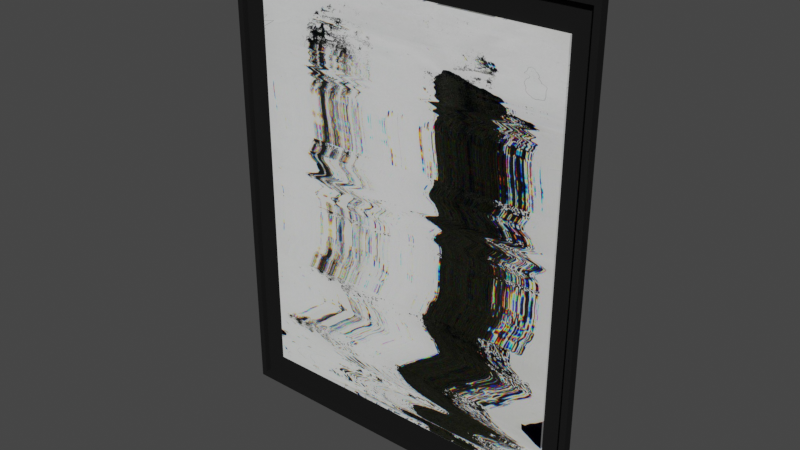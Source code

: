 # Source: Wall_Art_3.blend  (saved by Blender 2.91.10; exported with 4.5.12 LTS)
import bpy
from mathutils import Matrix  # noqa: F401  (used for matrix-valued properties, if any)

bpy.ops.wm.read_factory_settings(use_empty=True)
scene = bpy.context.scene
scene.name = 'Scene'

# ---- collections
col_collection = bpy.data.collections.new('Collection'); scene.collection.children.link(col_collection)

# ---- images (referenced by path relative to the original .blend; pixels are not part of the script)
import os
ASSET_DIR = os.environ.get("B2B_ASSET_DIR", "")  # directory of the original .blend (textures are referenced by path, not embedded)
HERE = os.path.dirname(os.path.abspath(__file__))  # packed textures are extracted next to this script under _unpacked/

def load_image(name, relpath, width, height, colorspace="sRGB"):
    """Load a texture the original file referenced (path relative to the .blend, or extracted next to this script)."""
    p = next((c for c in (os.path.join(HERE, relpath), os.path.join(ASSET_DIR, relpath)) if relpath and os.path.exists(c)), "")
    if p:
        img = bpy.data.images.load(p, check_existing=True)
        img.name = name
    else:  # same state as the original file: an image datablock whose file is absent (Cycles renders it pink)
        img = bpy.data.images.new(name, width, height)
        img.source = "FILE"
        img.filepath = "//" + (relpath or name)
    img.colorspace_settings.name = colorspace
    return img
img_074b5d528bccf8a2db4c91402e33f552_jpg = load_image('074b5d528bccf8a2db4c91402e33f552.jpg', '_unpacked/074b5d528bccf8a2db4c91402e33f552.af05daeb.jpg', 736, 1092, 'sRGB')

# ---- materials (node trees are filled in below, after node groups)
mat_074b5d528bccf8a2db4c91402e33f552_jpg = bpy.data.materials.new('074b5d528bccf8a2db4c91402e33f552.jpg')
mat_074b5d528bccf8a2db4c91402e33f552_jpg.alpha_threshold = 0.0
mat_074b5d528bccf8a2db4c91402e33f552_jpg.use_transparent_shadow = False
mat_074b5d528bccf8a2db4c91402e33f552_jpg.roughness = 0.5
mat_color_008_003 = bpy.data.materials.new('Color_008.003')
mat_color_008_003.alpha_threshold = 0.0
mat_color_008_003.use_transparent_shadow = False
mat_color_008_003.roughness = 0.5

# ---- node groups
ng_blendupshader_003 = bpy.data.node_groups.new('BlendUpShader.003', 'ShaderNodeTree')
_s = ng_blendupshader_003.interface.new_socket(name='out', in_out='OUTPUT', socket_type='NodeSocketShader')
_s = ng_blendupshader_003.interface.new_socket(name='Color', in_out='INPUT', socket_type='NodeSocketColor')
_s.default_value = (0.4793, 0.4793, 0.4793, 1.0)
_s = ng_blendupshader_003.interface.new_socket(name='Transparency', in_out='INPUT', socket_type='NodeSocketFloat')
_s.subtype = 'FACTOR'
_s.default_value = 1.0
_s.min_value = 0.0
_s.max_value = 1.0
_s = ng_blendupshader_003.interface.new_socket(name='Roughness', in_out='INPUT', socket_type='NodeSocketFloat')
_s.subtype = 'FACTOR'
_s.min_value = 0.0
_s.max_value = 1.0
_s = ng_blendupshader_003.interface.new_socket(name='Normal Map', in_out='INPUT', socket_type='NodeSocketVector')
_s.min_value = 0.0
_s.max_value = -1.0
_N = ng_blendupshader_003.nodes; _L = ng_blendupshader_003.links
n0 = _N.new('ShaderNodeBsdfTransparent'); n0.name = 'Transparent BSDF'; n0.location = (-93, 23)
n1 = _N.new('ShaderNodeMixShader'); n1.name = 'Mix Shader'; n1.location = (158, -18)
n2 = _N.new('NodeGroupOutput'); n2.name = 'Group Output'; n2.location = (393, -23)
n3 = _N.new('ShaderNodeBsdfDiffuse'); n3.name = 'Diffuse BSDF'; n3.location = (-99, -140)
n4 = _N.new('NodeGroupInput'); n4.name = 'Group Input'; n4.location = (-363, -20)
_L.new(n4.outputs[1], n1.inputs[0])
_L.new(n1.outputs[0], n2.inputs[0])
_L.new(n0.outputs[0], n1.inputs[1])
_L.new(n4.outputs[0], n3.inputs[0])
_L.new(n4.outputs[2], n3.inputs[1])
_L.new(n4.outputs[3], n3.inputs[2])
_L.new(n3.outputs[0], n1.inputs[2])
n2.is_active_output = True

# ---- material node trees
mat_074b5d528bccf8a2db4c91402e33f552_jpg.use_nodes = True; mat_074b5d528bccf8a2db4c91402e33f552_jpg.node_tree.nodes.clear()
_N = mat_074b5d528bccf8a2db4c91402e33f552_jpg.node_tree.nodes; _L = mat_074b5d528bccf8a2db4c91402e33f552_jpg.node_tree.links
n0 = _N.new('ShaderNodeOutputMaterial'); n0.name = 'Material Output'; n0.location = (600, 0)
n1 = _N.new('ShaderNodeGroup'); n1.name = 'Group'; n1.location = (0, 150)
n1.node_tree = ng_blendupshader_003
n1.inputs[2].default_value = 0.0
n1.inputs[3].default_value = (0.0, 0.0, 0.0)
n2 = _N.new('ShaderNodeTexImage'); n2.name = 'Image Texture'; n2.location = (-300, 300)
n2.width = 140
n2.image = img_074b5d528bccf8a2db4c91402e33f552_jpg
n3 = _N.new('ShaderNodeUVMap'); n3.name = 'UV Map'; n3.location = (-900, 300)
n3.uv_map = 'UVMap'
n4 = _N.new('ShaderNodeMapping'); n4.name = 'Mapping'; n4.location = (-700, 300)
n4.inputs[3].default_value = (39.37, 39.37, 1.0)
_L.new(n3.outputs[0], n4.inputs[0])
_L.new(n4.outputs[0], n2.inputs[0])
_L.new(n2.outputs[0], n1.inputs[0])
_L.new(n2.outputs[1], n1.inputs[1])
_L.new(n1.outputs[0], n0.inputs[0])
n0.is_active_output = True
mat_color_008_003.use_nodes = True; mat_color_008_003.node_tree.nodes.clear()
_N = mat_color_008_003.node_tree.nodes; _L = mat_color_008_003.node_tree.links
n0 = _N.new('ShaderNodeOutputMaterial'); n0.name = 'Material Output'; n0.location = (600, 0)
n1 = _N.new('ShaderNodeGroup'); n1.name = 'Group'; n1.location = (0, 150)
n1.node_tree = ng_blendupshader_003
n1.inputs[0].default_value = (0.01298, 0.01298, 0.01298, 1.0)
n1.inputs[1].default_value = 1.0
n1.inputs[2].default_value = 0.0
n1.inputs[3].default_value = (0.0, 0.0, 0.0)
_L.new(n1.outputs[0], n0.inputs[0])
n0.is_active_output = True

# ---- world
world_world = bpy.data.worlds.new('World'); scene.world = world_world
world_world.use_nodes = True; world_world.node_tree.nodes.clear()
_N = world_world.node_tree.nodes; _L = world_world.node_tree.links
n0 = _N.new('ShaderNodeOutputWorld'); n0.name = 'World Output'; n0.location = (300, 300)
n1 = _N.new('ShaderNodeBackground'); n1.name = 'Background'; n1.location = (10, 300)
n1.inputs[0].default_value = (0.05088, 0.05088, 0.05088, 1.0)
_L.new(n1.outputs[0], n0.inputs[0])
n0.is_active_output = True
world_world.color = (0.05088, 0.05088, 0.05088)
world_world.use_sun_shadow = False
world_world.sun_shadow_jitter_overblur = 0.0

# ---- meshes
me_mesh_011 = bpy.data.meshes.new('mesh.011')
me_mesh_011.from_pydata([(-0.3025, -0.01044, -0.3926), (0.3025, -0.01044, -0.3926), (0.3025, -0.01044, 0.3926), (-0.3025, -0.01044, 0.3926), (-0.3586, -0.0003114, 0.453), (0.3511, -0.0003114, 0.453), (0.3511, -0.0003113, -0.4554), (-0.3586, -0.0003113, -0.4554), (0.3397, -0.0003114, 0.4416), (-0.3472, -0.0003114, 0.4416), (-0.3472, -0.0003113, -0.444), (0.3397, -0.0003113, -0.444), (-0.3586, -0.01734, 0.453), (0.3511, -0.01734, 0.453), (-0.3472, -0.005989, -0.444), (-0.3472, -0.005989, 0.4416), (-0.3472, -0.01734, 0.4416), (-0.3472, -0.01734, -0.444), (0.3511, -0.01734, -0.4554), (0.3397, -0.005989, 0.4416), (0.3397, -0.005989, -0.444), (-0.3586, -0.01734, -0.4554), (0.3397, -0.01734, -0.444), (0.3397, -0.01734, 0.4416), (-0.3025, 0.005963, -0.3926), (0.3025, 0.005963, -0.3926), (0.3025, 0.005963, 0.3926), (-0.3025, 0.005963, 0.3926)], [], [(0, 3, 2, 1), (4, 5, 6, 10, 11, 8, 9, 7), (7, 9, 10, 6), (12, 13, 5, 4), (15, 16, 17, 14), (5, 13, 18, 6), (19, 20, 14, 15), (18, 21, 7, 6), (12, 4, 7, 21), (17, 22, 20, 14), (23, 19, 20, 22), (23, 16, 15, 19), (21, 18, 13, 16, 23, 22, 17, 12), (12, 17, 16, 13), (24, 25, 26, 27), (3, 0, 24, 27), (1, 2, 26, 25), (2, 3, 27, 26), (0, 1, 25, 24)])
me_mesh_011.polygons.foreach_set('material_index', [0, 1, 1, 1, 1, 1, 1, 1, 1, 1, 1, 1, 1, 1, 0, 0, 0, 0, 0])
_k = set([(4, 5), (4, 7), (4, 12), (5, 6), (5, 13), (6, 7), (6, 18), (7, 21), (8, 9), (8, 11), (9, 10), (12, 13), (12, 21), (13, 18), (14, 15), (14, 17), (14, 20), (15, 16), (15, 19), (16, 17), (16, 23), (17, 22), (18, 21), (19, 20), (19, 23), (20, 22), (22, 23)])
me_mesh_011.attributes.new('sharp_edge', 'BOOLEAN', 'EDGE').data.foreach_set('value', [ (min(e.vertices), max(e.vertices)) in _k for e in me_mesh_011.edges])
_uv = me_mesh_011.uv_layers.new(name='UVMap')
_uv.uv.foreach_set('vector', [0.0, 0.0, 0.0, 0.0254, 0.0254, 0.0254, 0.0254, 0.0, 0.0, 31.5, -24.61, 31.5, -24.61, 0.0, -0.3937, 0.3937, -24.21, 0.3937, -24.21, 31.1, -0.3937, 31.1, 0.0, 0.0, 0.0, 0.0, -0.3937, 31.1, -0.3937, 0.3937, -24.61, 0.0, 0.0, 0.5906, -24.61, 0.5906, -24.61, 0.0, 0.0, 0.0, 31.1, 0.1969, 31.1, 0.5906, 0.3937, 0.5906, 0.3937, 0.1969, 31.5, 0.0, 31.5, 0.5906, 0.0, 0.5906, 0.0, 0.0, -24.21, 31.1, -24.21, 0.3937, -0.3937, 0.3937, -0.3937, 31.1, 24.61, 0.5906, 0.0, 0.5906, 0.0, 0.0, 24.61, 0.0, -31.5, 0.5906, -31.5, 0.0, 0.0, 0.0, 0.0, 0.5906, -0.3937, 0.5906, -24.21, 0.5906, -24.21, 0.1969, -0.3937, 0.1969, -31.1, 0.5906, -31.1, 0.1969, -0.3937, 0.1969, -0.3937, 0.5906, 24.21, 0.5906, 0.3937, 0.5906, 0.3937, 0.1969, 24.21, 0.1969, 0.0, 0.0, 24.61, 0.0, 24.61, 31.5, 0.3937, 31.1, 24.21, 31.1, 24.21, 0.3937, 0.3937, 0.3937, 0.0, 31.5, 0.0, 31.5, 0.3937, 0.3937, 0.3937, 31.1, 24.61, 31.5, 0.0, 0.0, 0.0254, 0.0, 0.0254, 0.0254, 0.0, 0.0254, 0.0, 0.0254, 0.0, 0.0, 0.0, 0.0, 0.0, 0.0254, 0.0254, 0.0, 0.0254, 0.0254, 0.0254, 0.0254, 0.0254, 0.0, 0.0254, 0.0254, 0.0, 0.0254, 0.0, 0.0254, 0.0254, 0.0254, 0.0, 0.0, 0.0254, 0.0, 0.0254, 0.0, 0.0, 0.0])
me_mesh_011.materials.append(mat_074b5d528bccf8a2db4c91402e33f552_jpg)
me_mesh_011.materials.append(mat_color_008_003)
me_mesh_011.use_remesh_preserve_volume = False
me_mesh_011.use_remesh_preserve_attributes = False
me_mesh_011.use_mirror_vertex_groups = False
me_mesh_011.update()
me_mesh_011.normals_split_custom_set([tuple(v) for v in zip(*[iter([0.0, 1.0, 4.313e-08, 0.0, 1.0, 4.313e-08, 0.0, 1.0, 4.313e-08, 0.0, 1.0, 4.313e-08, -2.257e-08, 1.0, 9.689e-08, -2.257e-08, 1.0, 9.689e-08, -2.257e-08, 1.0, 9.689e-08, -2.257e-08, 1.0, 9.689e-08, -2.257e-08, 1.0, 9.689e-08, -2.257e-08, 1.0, 9.689e-08, -2.257e-08, 1.0, 9.689e-08, -2.257e-08, 1.0, 9.689e-08, 6.772e-08, 1.0, 9.64e-08, 6.772e-08, 1.0, 9.64e-08, 6.772e-08, 1.0, 9.64e-08, 6.772e-08, 1.0, 9.64e-08, 0.0, 0.0, 1.0, 0.0, 0.0, 1.0, 0.0, 0.0, 1.0, 0.0, 0.0, 1.0, 1.0, 0.0, 0.0, 1.0, 0.0, 0.0, 1.0, 0.0, 0.0, 1.0, 0.0, 0.0, 1.0, 0.0, 0.0, 1.0, 0.0, 0.0, 1.0, 0.0, 0.0, 1.0, 0.0, 0.0, 9.58e-16, 1.0, 4.439e-08, 9.58e-16, 1.0, 4.439e-08, 9.58e-16, 1.0, 4.439e-08, 9.58e-16, 1.0, 4.439e-08, 0.0, 0.0, -1.0, 0.0, 0.0, -1.0, 0.0, 0.0, -1.0, 0.0, 0.0, -1.0, -1.0, 0.0, 0.0, -1.0, 0.0, 0.0, -1.0, 0.0, 0.0, -1.0, 0.0, 0.0, 5.97e-08, 0.0, 1.0, 5.97e-08, 0.0, 1.0, 5.97e-08, 0.0, 1.0, 5.97e-08, 0.0, 1.0, -1.0, 0.0, 0.0, -1.0, 0.0, 0.0, -1.0, 0.0, 0.0, -1.0, 0.0, 0.0, 0.0, 0.0, -1.0, 0.0, 0.0, -1.0, 0.0, 0.0, -1.0, 0.0, 0.0, -1.0, -2.257e-08, -1.0, -3.91e-08, -2.257e-08, -1.0, -3.91e-08, -2.257e-08, -1.0, -3.91e-08, -2.257e-08, -1.0, -3.91e-08, -2.257e-08, -1.0, -3.91e-08, -2.257e-08, -1.0, -3.91e-08, -2.257e-08, -1.0, -3.91e-08, -2.257e-08, -1.0, -3.91e-08, 6.772e-08, -1.0, -2.057e-07, 6.772e-08, -1.0, -2.057e-07, 6.772e-08, -1.0, -2.057e-07, 6.772e-08, -1.0, -2.057e-07, 0.0, -1.0, -4.264e-08, 0.0, -1.0, -4.264e-08, 0.0, -1.0, -4.264e-08, 0.0, -1.0, -4.264e-08, 1.0, 0.0, 0.0, 1.0, 0.0, 0.0, 1.0, 0.0, 0.0, 1.0, 0.0, 0.0, -1.0, 0.0, 0.0, -1.0, 0.0, 0.0, -1.0, 0.0, 0.0, -1.0, 0.0, 0.0, 0.0, 0.0, -1.0, 0.0, 0.0, -1.0, 0.0, 0.0, -1.0, 0.0, 0.0, -1.0, 0.0, 0.0, 1.0, 0.0, 0.0, 1.0, 0.0, 0.0, 1.0, 0.0, 0.0, 1.0])] * 3)])

# ---- objects
ob_wall_art_3 = bpy.data.objects.new('Wall Art 3', me_mesh_011)

# ---- transforms, parenting, visibility, modifiers, constraints
ob_wall_art_3.location = (0.0, 0.0, 0.0)
ob_wall_art_3.lineart.crease_threshold = 0.0

# ---- collection membership
col_collection.objects.link(ob_wall_art_3)

# ---- scene / render settings (as saved in the file)
scene.frame_start = 1; scene.frame_end = 250; scene.frame_set(1)
scene.render.engine = 'BLENDER_EEVEE_NEXT'
scene.cycles.use_denoising = False
scene.cycles.samples = 128
scene.cycles.sampling_pattern = 'TABULATED_SOBOL'
scene.cycles.use_adaptive_sampling = False
scene.cycles.use_light_tree = False
scene.view_settings.view_transform = 'Filmic'
bpy.context.view_layer.update()

# ---- added for rendering (the .blend has no active camera and no usable light): camera, sun
cam_auto = bpy.data.cameras.new('AutoCamera')
cam_auto.lens = 50.0
cam_auto.sensor_width = 36.0
cam_auto.clip_end = 1000.0
ob_auto_camera = bpy.data.objects.new('AutoCamera', cam_auto)
scene.collection.objects.link(ob_auto_camera)
ob_auto_camera.location = (1.06299, -1.28576, 0.852169)
ob_auto_camera.rotation_euler = (1.09748, -7.21219e-08, 0.694738)
scene.camera = ob_auto_camera
light_auto_sun = bpy.data.lights.new('AutoSun', 'SUN')
light_auto_sun.energy = 3.0
light_auto_sun.angle = 0.0523599
ob_auto_sun = bpy.data.objects.new('AutoSun', light_auto_sun)
scene.collection.objects.link(ob_auto_sun)
ob_auto_sun.rotation_euler = (0.872665, 0.174533, 0.523599)
bpy.context.view_layer.update()
